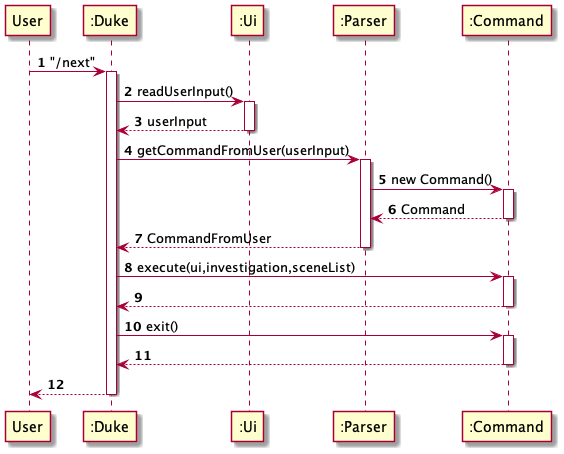

The diagram above was rendered by PlantUML. Its source (embedded in the PNG):
@startuml
'https://plantuml.com/sequence-diagram

autonumber

User -> ":Duke": "/next"
activate ":Duke"
":Duke" -> ":Ui": readUserInput()
activate ":Ui"
":Duke" <-- ":Ui": userInput
deactivate ":Ui"
":Duke" -> ":Parser": getCommandFromUser(userInput)
activate ":Parser"
":Parser" -> ":Command": new Command()
activate ":Command"
":Parser" <-- ":Command": Command
deactivate ":Command"
":Duke" <-- ":Parser": CommandFromUser
deactivate ":Parser"
":Duke" -> ":Command": execute(ui,investigation,sceneList)
activate ":Command"
":Duke" <-- ":Command"
deactivate ":Command"
":Duke" -> ":Command": exit()
activate ":Command"
":Duke" <-- ":Command"
deactivate ":Command"
User <-- ":Duke"
deactivate ":Duke"

@enduml